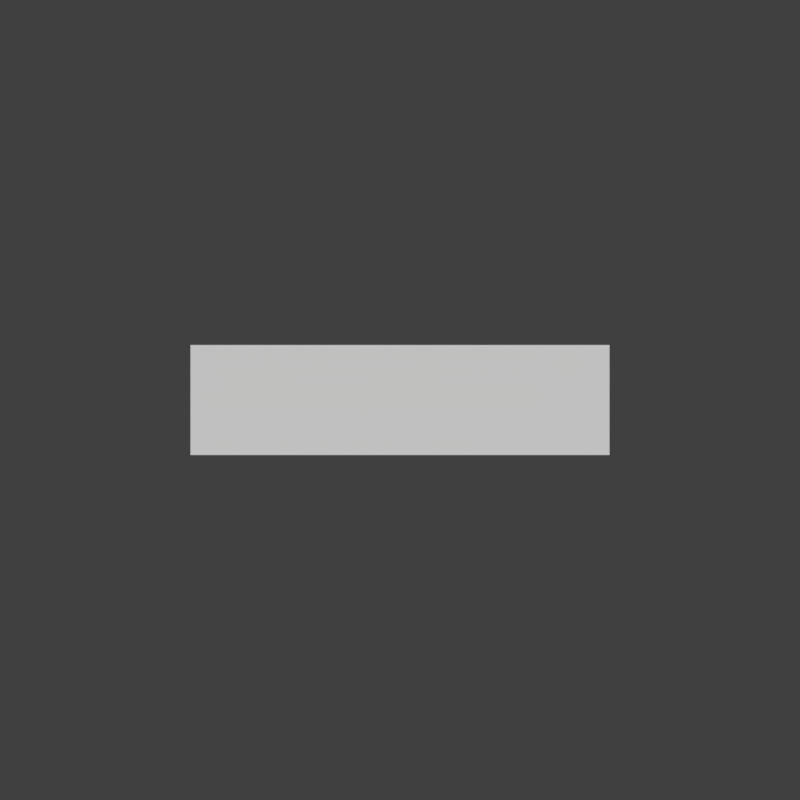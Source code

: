 # Source: fruit-drop.rendermarker.blend  (saved by Blender 2.79.0; exported with 4.5.12 LTS)
import bpy
from mathutils import Matrix  # noqa: F401  (used for matrix-valued properties, if any)

bpy.ops.wm.read_factory_settings(use_empty=True)
scene = bpy.context.scene
scene.name = 'catcher-idle'

# ---- collections
col_collection_1 = bpy.data.collections.new('Collection 1'); scene.collection.children.link(col_collection_1)
col_collection_2 = bpy.data.collections.new('Collection 2'); scene.collection.children.link(col_collection_2)

# ---- materials (node trees are filled in below, after node groups)
mat_white = bpy.data.materials.new('white')

# ---- material node trees

# ---- world
world_world_010 = bpy.data.worlds.new('World.010'); scene.world = world_world_010
world_world_010.color = (0.05088, 0.05088, 0.05088)
world_world_010.use_sun_shadow = False
world_world_010.sun_shadow_jitter_overblur = 0.0
world_world_010.cycles.sampling_method = 'MANUAL'

# ---- cameras
cam_camera_041 = bpy.data.cameras.new('Camera.041')
cam_camera_041.type = 'ORTHO'
cam_camera_041.clip_end = 100.0
cam_camera_041.lens = 35.0
cam_camera_041.sensor_width = 32.0
cam_camera_041.sensor_height = 18.0
cam_camera_041.ortho_scale = 1.3
cam_camera_041.dof.focus_distance = 0.0

# ---- meshes
me_plane_001 = bpy.data.meshes.new('Plane.001')
me_plane_001.from_pydata([(-1.0, -1.0, 0.0), (1.0, -1.0, 0.0), (-1.0, 1.0, 0.0), (1.0, 1.0, 0.0)], [], [(0, 1, 3, 2)])
me_plane_001.materials.append(mat_white)
me_plane_001.use_remesh_preserve_volume = False
me_plane_001.use_remesh_preserve_attributes = False
me_plane_001.use_mirror_vertex_groups = False
me_plane_001.update()

# ---- objects
ob_cam_hitcircle_010 = bpy.data.objects.new('cam-hitcircle.010', cam_camera_041)
ob_plane = bpy.data.objects.new('Plane', me_plane_001)

# ---- transforms, parenting, visibility, modifiers, constraints
ob_cam_hitcircle_010.location = (0.0, 0.0, 5.0)
ob_cam_hitcircle_010.lock_rotations_4d = False
ob_cam_hitcircle_010.empty_display_type = 'ARROWS'
ob_cam_hitcircle_010.color = (0.0, 0.0, 0.0, 0.0)
ob_cam_hitcircle_010.display_type = 'WIRE'
ob_cam_hitcircle_010.lineart.crease_threshold = 0.0
ob_plane.location = (0.0, 0.0, 0.0)
ob_plane.scale = (0.3405, 0.08943, 0.3405)
ob_plane.lineart.crease_threshold = 0.0

# ---- collection membership
col_collection_1.objects.link(ob_cam_hitcircle_010)
col_collection_2.objects.link(ob_plane)

# ---- scene / render settings (as saved in the file)
scene.camera = ob_cam_hitcircle_010
scene.frame_start = 0; scene.frame_end = 25; scene.frame_set(0)
scene.render.engine = 'CYCLES'
scene.render.image_settings.compression = 70
scene.render.resolution_x = 128
scene.render.resolution_y = 128
scene.render.resolution_percentage = 200
scene.render.fps = 30
scene.render.dither_intensity = 0.0
scene.render.film_transparent = True
scene.render.use_motion_blur = True
scene.render.use_border = True
scene.render.use_overwrite = False
scene.cycles.use_denoising = False
scene.cycles.samples = 9
scene.cycles.sampling_pattern = 'TABULATED_SOBOL'
scene.cycles.light_sampling_threshold = 0.0
scene.cycles.use_adaptive_sampling = False
scene.cycles.use_light_tree = False
scene.cycles.blur_glossy = 0.0
scene.cycles.max_bounces = 6
scene.cycles.diffuse_bounces = 6
scene.cycles.glossy_bounces = 6
scene.cycles.transmission_bounces = 6
scene.cycles.volume_bounces = 6
scene.cycles.transparent_max_bounces = 6
scene.cycles.sample_clamp_indirect = 0.0
scene.view_settings.view_transform = 'Standard'
bpy.context.view_layer.update()

# ---- added for rendering (the .blend has no usable light): sun
light_auto_sun = bpy.data.lights.new('AutoSun', 'SUN')
light_auto_sun.energy = 3.0
light_auto_sun.angle = 0.0523599
ob_auto_sun = bpy.data.objects.new('AutoSun', light_auto_sun)
scene.collection.objects.link(ob_auto_sun)
ob_auto_sun.rotation_euler = (0.872665, 0.174533, 0.523599)
bpy.context.view_layer.update()
